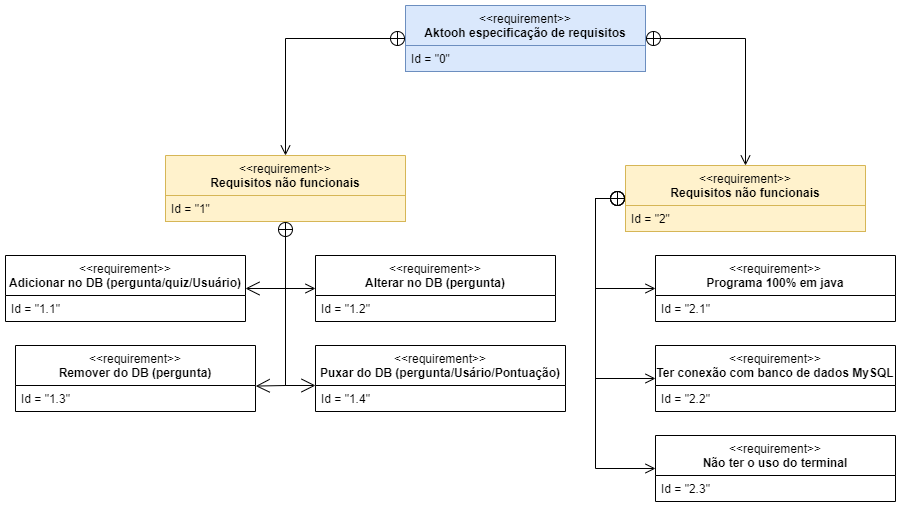

The diagram above was exported from draw.io. Its source (the exported page's mxGraphModel, read from the mxfile embedded in the PNG):
<mxGraphModel dx="1816" dy="610" grid="1" gridSize="10" guides="1" tooltips="1" connect="1" arrows="1" fold="1" page="1" pageScale="1" pageWidth="827" pageHeight="1169" math="0" shadow="0">
  <root>
    <mxCell id="0" />
    <mxCell id="1" parent="0" />
    <mxCell id="MltPEvUQ4FyPuUTAS1Tp-2" value="&lt;div&gt;&lt;font face=&quot;Arial, sans-serif&quot;&gt;&lt;span style=&quot;font-weight: normal;&quot;&gt;&amp;lt;&amp;lt;requirement&amp;gt;&amp;gt;&lt;/span&gt;&lt;/font&gt;&lt;/div&gt;&lt;b&gt;&lt;span style=&quot;line-height: 115%; font-family: Arial, sans-serif;&quot;&gt;&lt;font style=&quot;font-size: 12px;&quot;&gt;Aktooh especificação de requisitos&lt;/font&gt;&lt;/span&gt;&lt;/b&gt;" style="swimlane;fontStyle=1;align=center;verticalAlign=top;childLayout=stackLayout;horizontal=1;startSize=40;horizontalStack=0;resizeParent=1;resizeParentMax=0;resizeLast=0;collapsible=1;marginBottom=0;whiteSpace=wrap;html=1;fillColor=#dae8fc;strokeColor=#6c8ebf;" vertex="1" parent="1">
      <mxGeometry x="210" y="170" width="240" height="66" as="geometry" />
    </mxCell>
    <mxCell id="MltPEvUQ4FyPuUTAS1Tp-5" value="Id = &quot;0&quot;" style="text;strokeColor=#6c8ebf;fillColor=#dae8fc;align=left;verticalAlign=top;spacingLeft=4;spacingRight=4;overflow=hidden;rotatable=0;points=[[0,0.5],[1,0.5]];portConstraint=eastwest;whiteSpace=wrap;html=1;" vertex="1" parent="MltPEvUQ4FyPuUTAS1Tp-2">
      <mxGeometry y="40" width="240" height="26" as="geometry" />
    </mxCell>
    <mxCell id="MltPEvUQ4FyPuUTAS1Tp-6" value="" style="endArrow=open;startArrow=circlePlus;endFill=0;startFill=0;endSize=8;html=1;rounded=0;exitX=1;exitY=0.5;exitDx=0;exitDy=0;entryX=0.5;entryY=0;entryDx=0;entryDy=0;" edge="1" parent="1" source="MltPEvUQ4FyPuUTAS1Tp-2" target="MltPEvUQ4FyPuUTAS1Tp-7">
      <mxGeometry width="160" relative="1" as="geometry">
        <mxPoint x="350" y="370" as="sourcePoint" />
        <mxPoint x="550" y="330" as="targetPoint" />
        <Array as="points">
          <mxPoint x="550" y="203" />
        </Array>
      </mxGeometry>
    </mxCell>
    <mxCell id="MltPEvUQ4FyPuUTAS1Tp-7" value="&lt;div&gt;&lt;font face=&quot;Arial, sans-serif&quot;&gt;&lt;span style=&quot;font-weight: normal;&quot;&gt;&amp;lt;&amp;lt;requirement&amp;gt;&amp;gt;&lt;/span&gt;&lt;/font&gt;&lt;/div&gt;&lt;font face=&quot;Arial, sans-serif&quot;&gt;Requisitos não funcionais&lt;/font&gt;" style="swimlane;fontStyle=1;align=center;verticalAlign=top;childLayout=stackLayout;horizontal=1;startSize=40;horizontalStack=0;resizeParent=1;resizeParentMax=0;resizeLast=0;collapsible=1;marginBottom=0;whiteSpace=wrap;html=1;fillColor=#fff2cc;strokeColor=#d6b656;" vertex="1" parent="1">
      <mxGeometry x="430" y="330" width="240" height="66" as="geometry" />
    </mxCell>
    <mxCell id="MltPEvUQ4FyPuUTAS1Tp-8" value="Id = &quot;2&quot;" style="text;fillColor=#fff2cc;align=left;verticalAlign=top;spacingLeft=4;spacingRight=4;overflow=hidden;rotatable=0;points=[[0,0.5],[1,0.5]];portConstraint=eastwest;whiteSpace=wrap;html=1;strokeColor=#d6b656;" vertex="1" parent="MltPEvUQ4FyPuUTAS1Tp-7">
      <mxGeometry y="40" width="240" height="26" as="geometry" />
    </mxCell>
    <mxCell id="MltPEvUQ4FyPuUTAS1Tp-9" value="" style="endArrow=open;startArrow=circlePlus;endFill=0;startFill=0;endSize=8;html=1;rounded=0;exitX=0;exitY=0.5;exitDx=0;exitDy=0;entryX=0;entryY=0.5;entryDx=0;entryDy=0;" edge="1" parent="1" source="MltPEvUQ4FyPuUTAS1Tp-7" target="MltPEvUQ4FyPuUTAS1Tp-10">
      <mxGeometry width="160" relative="1" as="geometry">
        <mxPoint x="260" y="380" as="sourcePoint" />
        <mxPoint x="310" y="507" as="targetPoint" />
        <Array as="points">
          <mxPoint x="400" y="363" />
          <mxPoint x="400" y="453" />
        </Array>
      </mxGeometry>
    </mxCell>
    <mxCell id="MltPEvUQ4FyPuUTAS1Tp-10" value="&lt;div&gt;&lt;font face=&quot;Arial, sans-serif&quot;&gt;&lt;span style=&quot;font-weight: normal;&quot;&gt;&amp;lt;&amp;lt;requirement&amp;gt;&amp;gt;&lt;/span&gt;&lt;/font&gt;&lt;/div&gt;&lt;font face=&quot;Arial, sans-serif&quot;&gt;Programa 100% em java&lt;/font&gt;" style="swimlane;fontStyle=1;align=center;verticalAlign=top;childLayout=stackLayout;horizontal=1;startSize=40;horizontalStack=0;resizeParent=1;resizeParentMax=0;resizeLast=0;collapsible=1;marginBottom=0;whiteSpace=wrap;html=1;" vertex="1" parent="1">
      <mxGeometry x="460" y="420" width="240" height="66" as="geometry" />
    </mxCell>
    <mxCell id="MltPEvUQ4FyPuUTAS1Tp-11" value="Id = &quot;2.1&quot;" style="text;align=left;verticalAlign=top;spacingLeft=4;spacingRight=4;overflow=hidden;rotatable=0;points=[[0,0.5],[1,0.5]];portConstraint=eastwest;whiteSpace=wrap;html=1;" vertex="1" parent="MltPEvUQ4FyPuUTAS1Tp-10">
      <mxGeometry y="40" width="240" height="26" as="geometry" />
    </mxCell>
    <mxCell id="MltPEvUQ4FyPuUTAS1Tp-12" value="&lt;div&gt;&lt;font face=&quot;Arial, sans-serif&quot;&gt;&lt;span style=&quot;font-weight: normal;&quot;&gt;&amp;lt;&amp;lt;requirement&amp;gt;&amp;gt;&lt;/span&gt;&lt;/font&gt;&lt;/div&gt;&lt;font face=&quot;Arial, sans-serif&quot;&gt;Ter conexão com banco de dados MySQL&lt;/font&gt;" style="swimlane;fontStyle=1;align=center;verticalAlign=top;childLayout=stackLayout;horizontal=1;startSize=40;horizontalStack=0;resizeParent=1;resizeParentMax=0;resizeLast=0;collapsible=1;marginBottom=0;whiteSpace=wrap;html=1;" vertex="1" parent="1">
      <mxGeometry x="460" y="510" width="240" height="66" as="geometry" />
    </mxCell>
    <mxCell id="MltPEvUQ4FyPuUTAS1Tp-13" value="Id = &quot;2.2&quot;" style="text;align=left;verticalAlign=top;spacingLeft=4;spacingRight=4;overflow=hidden;rotatable=0;points=[[0,0.5],[1,0.5]];portConstraint=eastwest;whiteSpace=wrap;html=1;" vertex="1" parent="MltPEvUQ4FyPuUTAS1Tp-12">
      <mxGeometry y="40" width="240" height="26" as="geometry" />
    </mxCell>
    <mxCell id="MltPEvUQ4FyPuUTAS1Tp-17" value="" style="endArrow=open;startArrow=circlePlus;endFill=0;startFill=0;endSize=8;html=1;rounded=0;entryX=0;entryY=0.5;entryDx=0;entryDy=0;exitX=0;exitY=0.5;exitDx=0;exitDy=0;" edge="1" parent="1" source="MltPEvUQ4FyPuUTAS1Tp-7" target="MltPEvUQ4FyPuUTAS1Tp-12">
      <mxGeometry width="160" relative="1" as="geometry">
        <mxPoint x="380" y="360" as="sourcePoint" />
        <mxPoint x="400" y="520" as="targetPoint" />
        <Array as="points">
          <mxPoint x="400" y="363" />
          <mxPoint x="400" y="440" />
          <mxPoint x="400" y="543" />
        </Array>
      </mxGeometry>
    </mxCell>
    <mxCell id="MltPEvUQ4FyPuUTAS1Tp-18" value="" style="endArrow=open;startArrow=circlePlus;endFill=0;startFill=0;endSize=8;html=1;rounded=0;exitX=0;exitY=0.5;exitDx=0;exitDy=0;entryX=0.5;entryY=0;entryDx=0;entryDy=0;" edge="1" parent="1" target="MltPEvUQ4FyPuUTAS1Tp-19" source="MltPEvUQ4FyPuUTAS1Tp-2">
      <mxGeometry width="160" relative="1" as="geometry">
        <mxPoint x="140" y="203" as="sourcePoint" />
        <mxPoint x="190" y="330" as="targetPoint" />
        <Array as="points">
          <mxPoint x="90" y="203" />
        </Array>
      </mxGeometry>
    </mxCell>
    <mxCell id="MltPEvUQ4FyPuUTAS1Tp-19" value="&lt;div&gt;&lt;font face=&quot;Arial, sans-serif&quot;&gt;&lt;span style=&quot;font-weight: normal;&quot;&gt;&amp;lt;&amp;lt;requirement&amp;gt;&amp;gt;&lt;/span&gt;&lt;/font&gt;&lt;/div&gt;&lt;font face=&quot;Arial, sans-serif&quot;&gt;Requisitos não funcionais&lt;/font&gt;" style="swimlane;fontStyle=1;align=center;verticalAlign=top;childLayout=stackLayout;horizontal=1;startSize=40;horizontalStack=0;resizeParent=1;resizeParentMax=0;resizeLast=0;collapsible=1;marginBottom=0;whiteSpace=wrap;html=1;fillColor=#fff2cc;strokeColor=#d6b656;" vertex="1" parent="1">
      <mxGeometry x="-30" y="320" width="240" height="66" as="geometry" />
    </mxCell>
    <mxCell id="MltPEvUQ4FyPuUTAS1Tp-20" value="Id = &quot;1&quot;" style="text;fillColor=#fff2cc;align=left;verticalAlign=top;spacingLeft=4;spacingRight=4;overflow=hidden;rotatable=0;points=[[0,0.5],[1,0.5]];portConstraint=eastwest;whiteSpace=wrap;html=1;strokeColor=#d6b656;" vertex="1" parent="MltPEvUQ4FyPuUTAS1Tp-19">
      <mxGeometry y="40" width="240" height="26" as="geometry" />
    </mxCell>
    <mxCell id="MltPEvUQ4FyPuUTAS1Tp-22" value="&lt;div&gt;&lt;font face=&quot;Arial, sans-serif&quot;&gt;&lt;span style=&quot;font-weight: normal;&quot;&gt;&amp;lt;&amp;lt;requirement&amp;gt;&amp;gt;&lt;/span&gt;&lt;/font&gt;&lt;/div&gt;&lt;font face=&quot;Arial, sans-serif&quot;&gt;Adicionar no DB (pergunta/quiz/Usuário)&lt;/font&gt;" style="swimlane;fontStyle=1;align=center;verticalAlign=top;childLayout=stackLayout;horizontal=1;startSize=40;horizontalStack=0;resizeParent=1;resizeParentMax=0;resizeLast=0;collapsible=1;marginBottom=0;whiteSpace=wrap;html=1;" vertex="1" parent="1">
      <mxGeometry x="-190" y="420" width="240" height="66" as="geometry" />
    </mxCell>
    <mxCell id="MltPEvUQ4FyPuUTAS1Tp-23" value="Id = &quot;1.1&quot;" style="text;align=left;verticalAlign=top;spacingLeft=4;spacingRight=4;overflow=hidden;rotatable=0;points=[[0,0.5],[1,0.5]];portConstraint=eastwest;whiteSpace=wrap;html=1;" vertex="1" parent="MltPEvUQ4FyPuUTAS1Tp-22">
      <mxGeometry y="40" width="240" height="26" as="geometry" />
    </mxCell>
    <mxCell id="MltPEvUQ4FyPuUTAS1Tp-24" value="&lt;div&gt;&lt;font face=&quot;Arial, sans-serif&quot;&gt;&lt;span style=&quot;font-weight: normal;&quot;&gt;&amp;lt;&amp;lt;requirement&amp;gt;&amp;gt;&lt;/span&gt;&lt;/font&gt;&lt;/div&gt;&lt;font face=&quot;Arial, sans-serif&quot;&gt;Alterar no DB (pergunta)&lt;/font&gt;" style="swimlane;fontStyle=1;align=center;verticalAlign=top;childLayout=stackLayout;horizontal=1;startSize=40;horizontalStack=0;resizeParent=1;resizeParentMax=0;resizeLast=0;collapsible=1;marginBottom=0;whiteSpace=wrap;html=1;" vertex="1" parent="1">
      <mxGeometry x="120" y="420" width="240" height="66" as="geometry" />
    </mxCell>
    <mxCell id="MltPEvUQ4FyPuUTAS1Tp-25" value="Id = &quot;1.2&quot;" style="text;align=left;verticalAlign=top;spacingLeft=4;spacingRight=4;overflow=hidden;rotatable=0;points=[[0,0.5],[1,0.5]];portConstraint=eastwest;whiteSpace=wrap;html=1;" vertex="1" parent="MltPEvUQ4FyPuUTAS1Tp-24">
      <mxGeometry y="40" width="240" height="26" as="geometry" />
    </mxCell>
    <mxCell id="MltPEvUQ4FyPuUTAS1Tp-27" value="&lt;div&gt;&lt;font face=&quot;Arial, sans-serif&quot;&gt;&lt;span style=&quot;font-weight: normal;&quot;&gt;&amp;lt;&amp;lt;requirement&amp;gt;&amp;gt;&lt;/span&gt;&lt;/font&gt;&lt;/div&gt;&lt;font face=&quot;Arial, sans-serif&quot;&gt;Remover do DB (pergunta)&lt;/font&gt;" style="swimlane;fontStyle=1;align=center;verticalAlign=top;childLayout=stackLayout;horizontal=1;startSize=40;horizontalStack=0;resizeParent=1;resizeParentMax=0;resizeLast=0;collapsible=1;marginBottom=0;whiteSpace=wrap;html=1;" vertex="1" parent="1">
      <mxGeometry x="-180" y="510" width="240" height="66" as="geometry" />
    </mxCell>
    <mxCell id="MltPEvUQ4FyPuUTAS1Tp-28" value="Id = &quot;1.3&quot;" style="text;align=left;verticalAlign=top;spacingLeft=4;spacingRight=4;overflow=hidden;rotatable=0;points=[[0,0.5],[1,0.5]];portConstraint=eastwest;whiteSpace=wrap;html=1;" vertex="1" parent="MltPEvUQ4FyPuUTAS1Tp-27">
      <mxGeometry y="40" width="240" height="26" as="geometry" />
    </mxCell>
    <mxCell id="MltPEvUQ4FyPuUTAS1Tp-29" value="&lt;div&gt;&lt;font face=&quot;Arial, sans-serif&quot;&gt;&lt;span style=&quot;font-weight: normal;&quot;&gt;&amp;lt;&amp;lt;requirement&amp;gt;&amp;gt;&lt;/span&gt;&lt;/font&gt;&lt;/div&gt;&lt;font face=&quot;Arial, sans-serif&quot;&gt;Puxar do DB (pergunta/Usário/Pontuação)&lt;/font&gt;" style="swimlane;fontStyle=1;align=center;verticalAlign=top;childLayout=stackLayout;horizontal=1;startSize=40;horizontalStack=0;resizeParent=1;resizeParentMax=0;resizeLast=0;collapsible=1;marginBottom=0;whiteSpace=wrap;html=1;" vertex="1" parent="1">
      <mxGeometry x="120" y="510" width="250" height="66" as="geometry" />
    </mxCell>
    <mxCell id="MltPEvUQ4FyPuUTAS1Tp-30" value="Id = &quot;1.4&quot;" style="text;align=left;verticalAlign=top;spacingLeft=4;spacingRight=4;overflow=hidden;rotatable=0;points=[[0,0.5],[1,0.5]];portConstraint=eastwest;whiteSpace=wrap;html=1;" vertex="1" parent="MltPEvUQ4FyPuUTAS1Tp-29">
      <mxGeometry y="40" width="250" height="26" as="geometry" />
    </mxCell>
    <mxCell id="MltPEvUQ4FyPuUTAS1Tp-31" value="&lt;div&gt;&lt;font face=&quot;Arial, sans-serif&quot;&gt;&lt;span style=&quot;font-weight: normal;&quot;&gt;&amp;lt;&amp;lt;requirement&amp;gt;&amp;gt;&lt;/span&gt;&lt;/font&gt;&lt;/div&gt;&lt;font face=&quot;Arial, sans-serif&quot;&gt;Não ter o uso do terminal&lt;/font&gt;" style="swimlane;fontStyle=1;align=center;verticalAlign=top;childLayout=stackLayout;horizontal=1;startSize=40;horizontalStack=0;resizeParent=1;resizeParentMax=0;resizeLast=0;collapsible=1;marginBottom=0;whiteSpace=wrap;html=1;" vertex="1" parent="1">
      <mxGeometry x="460" y="600" width="240" height="66" as="geometry" />
    </mxCell>
    <mxCell id="MltPEvUQ4FyPuUTAS1Tp-32" value="Id = &quot;2.3&quot;" style="text;align=left;verticalAlign=top;spacingLeft=4;spacingRight=4;overflow=hidden;rotatable=0;points=[[0,0.5],[1,0.5]];portConstraint=eastwest;whiteSpace=wrap;html=1;" vertex="1" parent="MltPEvUQ4FyPuUTAS1Tp-31">
      <mxGeometry y="40" width="240" height="26" as="geometry" />
    </mxCell>
    <mxCell id="MltPEvUQ4FyPuUTAS1Tp-33" value="" style="endArrow=open;startArrow=circlePlus;endFill=0;startFill=0;endSize=8;html=1;rounded=0;entryX=0;entryY=0.5;entryDx=0;entryDy=0;exitX=0;exitY=0.5;exitDx=0;exitDy=0;" edge="1" parent="1" target="MltPEvUQ4FyPuUTAS1Tp-31">
      <mxGeometry width="160" relative="1" as="geometry">
        <mxPoint x="430" y="363" as="sourcePoint" />
        <mxPoint x="460" y="543" as="targetPoint" />
        <Array as="points">
          <mxPoint x="400" y="363" />
          <mxPoint x="400" y="440" />
          <mxPoint x="400" y="633" />
        </Array>
      </mxGeometry>
    </mxCell>
    <mxCell id="MltPEvUQ4FyPuUTAS1Tp-34" value="" style="endArrow=open;startArrow=circlePlus;endFill=0;startFill=0;endSize=8;html=1;rounded=0;entryX=0;entryY=0.5;entryDx=0;entryDy=0;exitX=0.5;exitY=1;exitDx=0;exitDy=0;" edge="1" parent="1" source="MltPEvUQ4FyPuUTAS1Tp-19" target="MltPEvUQ4FyPuUTAS1Tp-24">
      <mxGeometry width="160" relative="1" as="geometry">
        <mxPoint x="90" y="410" as="sourcePoint" />
        <mxPoint x="100" y="330" as="targetPoint" />
        <Array as="points">
          <mxPoint x="90" y="453" />
        </Array>
      </mxGeometry>
    </mxCell>
    <mxCell id="MltPEvUQ4FyPuUTAS1Tp-38" value="" style="endArrow=open;endFill=1;endSize=12;html=1;rounded=0;strokeColor=#000000;entryX=0;entryY=0;entryDx=0;entryDy=0;entryPerimeter=0;" edge="1" parent="1" target="MltPEvUQ4FyPuUTAS1Tp-30">
      <mxGeometry width="160" relative="1" as="geometry">
        <mxPoint x="90" y="450" as="sourcePoint" />
        <mxPoint x="220" y="485.77" as="targetPoint" />
        <Array as="points">
          <mxPoint x="90" y="550" />
        </Array>
      </mxGeometry>
    </mxCell>
    <mxCell id="MltPEvUQ4FyPuUTAS1Tp-39" value="" style="endArrow=open;endFill=1;endSize=12;html=1;rounded=0;strokeColor=#000000;entryX=1.001;entryY=0.022;entryDx=0;entryDy=0;entryPerimeter=0;" edge="1" parent="1" target="MltPEvUQ4FyPuUTAS1Tp-28">
      <mxGeometry width="160" relative="1" as="geometry">
        <mxPoint x="90" y="400" as="sourcePoint" />
        <mxPoint x="100" y="540" as="targetPoint" />
        <Array as="points">
          <mxPoint x="90" y="550" />
        </Array>
      </mxGeometry>
    </mxCell>
    <mxCell id="MltPEvUQ4FyPuUTAS1Tp-40" value="" style="endArrow=open;endFill=1;endSize=12;html=1;rounded=0;strokeColor=#000000;entryX=1;entryY=0.5;entryDx=0;entryDy=0;" edge="1" parent="1" target="MltPEvUQ4FyPuUTAS1Tp-22">
      <mxGeometry width="160" relative="1" as="geometry">
        <mxPoint x="90" y="400" as="sourcePoint" />
        <mxPoint x="60" y="551" as="targetPoint" />
        <Array as="points">
          <mxPoint x="90" y="453" />
        </Array>
      </mxGeometry>
    </mxCell>
  </root>
</mxGraphModel>